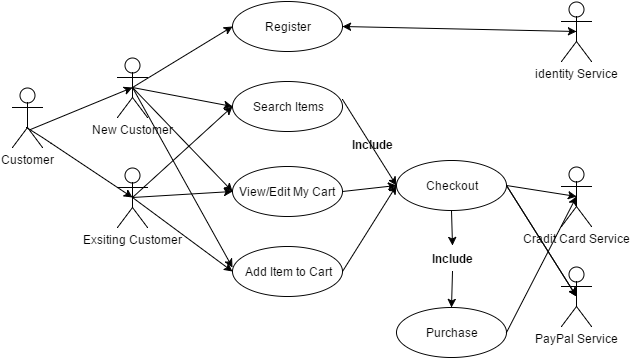

The diagram above was exported from draw.io. Its source (the exported page's mxGraphModel, read from the mxfile embedded in the PNG):
<mxGraphModel dx="1430" dy="780" grid="1" gridSize="10" guides="1" tooltips="1" connect="1" arrows="1" fold="1" page="1" pageScale="1" pageWidth="826" pageHeight="1169" background="#ffffff" math="0" shadow="0">
  <root>
    <mxCell id="0" />
    <mxCell id="1" parent="0" />
    <mxCell id="7cadde1ef91f9a80-1" value="Customer" style="shape=umlActor;verticalLabelPosition=bottom;labelBackgroundColor=#ffffff;verticalAlign=top;html=1;" vertex="1" parent="1">
      <mxGeometry x="70" y="300" width="30" height="60" as="geometry" />
    </mxCell>
    <mxCell id="7cadde1ef91f9a80-2" value="New&amp;nbsp;&lt;span&gt;Customer&lt;/span&gt;" style="shape=umlActor;verticalLabelPosition=bottom;labelBackgroundColor=#ffffff;verticalAlign=top;html=1;" vertex="1" parent="1">
      <mxGeometry x="175" y="270" width="30" height="60" as="geometry" />
    </mxCell>
    <mxCell id="7cadde1ef91f9a80-4" value="&lt;span&gt;Exsiting Customer&lt;/span&gt;" style="shape=umlActor;verticalLabelPosition=bottom;labelBackgroundColor=#ffffff;verticalAlign=top;html=1;" vertex="1" parent="1">
      <mxGeometry x="175" y="380" width="30" height="60" as="geometry" />
    </mxCell>
    <mxCell id="7cadde1ef91f9a80-5" value="" style="endArrow=classic;html=1;entryX=0.5;entryY=0.5;entryPerimeter=0;exitX=0.6;exitY=0.7;exitPerimeter=0;" edge="1" parent="1" source="7cadde1ef91f9a80-1" target="7cadde1ef91f9a80-2">
      <mxGeometry width="50" height="50" relative="1" as="geometry">
        <mxPoint x="140" y="330" as="sourcePoint" />
        <mxPoint x="170" y="310" as="targetPoint" />
      </mxGeometry>
    </mxCell>
    <mxCell id="7cadde1ef91f9a80-6" value="" style="endArrow=classic;html=1;entryX=0.5;entryY=0.5;entryPerimeter=0;exitX=0.467;exitY=0.667;exitPerimeter=0;" edge="1" parent="1" source="7cadde1ef91f9a80-1" target="7cadde1ef91f9a80-4">
      <mxGeometry width="50" height="50" relative="1" as="geometry">
        <mxPoint x="90" y="330" as="sourcePoint" />
        <mxPoint x="260" y="330" as="targetPoint" />
        <Array as="points">
          <mxPoint x="100" y="350" />
        </Array>
      </mxGeometry>
    </mxCell>
    <mxCell id="7cadde1ef91f9a80-8" value="Register" style="ellipse;whiteSpace=wrap;html=1;" vertex="1" parent="1">
      <mxGeometry x="290" y="214" width="110" height="50" as="geometry" />
    </mxCell>
    <mxCell id="7cadde1ef91f9a80-9" value="Search Items" style="ellipse;whiteSpace=wrap;html=1;" vertex="1" parent="1">
      <mxGeometry x="290" y="294" width="110" height="50" as="geometry" />
    </mxCell>
    <mxCell id="7cadde1ef91f9a80-10" value="View/Edit My Cart" style="ellipse;whiteSpace=wrap;html=1;" vertex="1" parent="1">
      <mxGeometry x="290" y="379" width="110" height="50" as="geometry" />
    </mxCell>
    <mxCell id="7cadde1ef91f9a80-11" value="Add Item to Cart" style="ellipse;whiteSpace=wrap;html=1;" vertex="1" parent="1">
      <mxGeometry x="290" y="459" width="110" height="50" as="geometry" />
    </mxCell>
    <mxCell id="7cadde1ef91f9a80-13" value="&lt;span&gt;Checkout&lt;/span&gt;" style="ellipse;whiteSpace=wrap;html=1;" vertex="1" parent="1">
      <mxGeometry x="454" y="373" width="110" height="50" as="geometry" />
    </mxCell>
    <mxCell id="7cadde1ef91f9a80-14" value="Purchase" style="ellipse;whiteSpace=wrap;html=1;" vertex="1" parent="1">
      <mxGeometry x="454" y="520" width="110" height="50" as="geometry" />
    </mxCell>
    <mxCell id="7cadde1ef91f9a80-15" value="Cradit Card Service" style="shape=umlActor;verticalLabelPosition=bottom;labelBackgroundColor=#ffffff;verticalAlign=top;html=1;" vertex="1" parent="1">
      <mxGeometry x="619" y="379" width="30" height="60" as="geometry" />
    </mxCell>
    <mxCell id="7cadde1ef91f9a80-16" value="identity Service" style="shape=umlActor;verticalLabelPosition=bottom;labelBackgroundColor=#ffffff;verticalAlign=top;html=1;" vertex="1" parent="1">
      <mxGeometry x="619" y="214" width="30" height="60" as="geometry" />
    </mxCell>
    <mxCell id="7cadde1ef91f9a80-17" value="PayPal Service" style="shape=umlActor;verticalLabelPosition=bottom;labelBackgroundColor=#ffffff;verticalAlign=top;html=1;" vertex="1" parent="1">
      <mxGeometry x="619" y="479" width="30" height="60" as="geometry" />
    </mxCell>
    <mxCell id="7cadde1ef91f9a80-19" value="" style="endArrow=classic;html=1;exitX=0.5;exitY=0.5;exitPerimeter=0;entryX=0;entryY=0.5;" edge="1" parent="1" source="7cadde1ef91f9a80-2" target="7cadde1ef91f9a80-8">
      <mxGeometry width="50" height="50" relative="1" as="geometry">
        <mxPoint x="210" y="320" as="sourcePoint" />
        <mxPoint x="280" y="260" as="targetPoint" />
      </mxGeometry>
    </mxCell>
    <mxCell id="7cadde1ef91f9a80-21" value="" style="endArrow=classic;html=1;exitX=1;exitY=0.5;entryX=0.5;entryY=0.5;entryPerimeter=0;" edge="1" parent="1" source="7cadde1ef91f9a80-13" target="7cadde1ef91f9a80-15">
      <mxGeometry width="50" height="50" relative="1" as="geometry">
        <mxPoint x="630" y="370" as="sourcePoint" />
        <mxPoint x="680" y="320" as="targetPoint" />
      </mxGeometry>
    </mxCell>
    <mxCell id="7cadde1ef91f9a80-22" value="" style="endArrow=classic;html=1;exitX=1;exitY=0.5;entryX=0.5;entryY=0.5;entryPerimeter=0;" edge="1" parent="1" source="7cadde1ef91f9a80-13" target="7cadde1ef91f9a80-17">
      <mxGeometry width="50" height="50" relative="1" as="geometry">
        <mxPoint x="530" y="550" as="sourcePoint" />
        <mxPoint x="580" y="500" as="targetPoint" />
      </mxGeometry>
    </mxCell>
    <mxCell id="7cadde1ef91f9a80-23" value="" style="endArrow=classic;html=1;exitX=1;exitY=0.5;entryX=0.5;entryY=0.5;entryPerimeter=0;" edge="1" parent="1" source="7cadde1ef91f9a80-14" target="7cadde1ef91f9a80-15">
      <mxGeometry width="50" height="50" relative="1" as="geometry">
        <mxPoint x="570" y="530" as="sourcePoint" />
        <mxPoint x="620" y="480" as="targetPoint" />
      </mxGeometry>
    </mxCell>
    <mxCell id="7cadde1ef91f9a80-24" value="" style="endArrow=classic;html=1;entryX=0.5;entryY=0.5;entryPerimeter=0;exitX=1;exitY=0.5;" edge="1" parent="1" source="7cadde1ef91f9a80-13" target="7cadde1ef91f9a80-17">
      <mxGeometry width="50" height="50" relative="1" as="geometry">
        <mxPoint x="590" y="410" as="sourcePoint" />
        <mxPoint x="570" y="550" as="targetPoint" />
      </mxGeometry>
    </mxCell>
    <mxCell id="7cadde1ef91f9a80-25" value="" style="endArrow=classic;html=1;exitX=1;exitY=0.5;entryX=0;entryY=0.5;" edge="1" parent="1" source="7cadde1ef91f9a80-11" target="7cadde1ef91f9a80-13">
      <mxGeometry width="50" height="50" relative="1" as="geometry">
        <mxPoint x="470" y="600" as="sourcePoint" />
        <mxPoint x="520" y="550" as="targetPoint" />
      </mxGeometry>
    </mxCell>
    <mxCell id="7cadde1ef91f9a80-26" value="" style="endArrow=classic;html=1;exitX=1;exitY=0.5;entryX=0;entryY=0.5;" edge="1" parent="1" source="7cadde1ef91f9a80-10" target="7cadde1ef91f9a80-13">
      <mxGeometry width="50" height="50" relative="1" as="geometry">
        <mxPoint x="410" y="370" as="sourcePoint" />
        <mxPoint x="490" y="330" as="targetPoint" />
      </mxGeometry>
    </mxCell>
    <mxCell id="7cadde1ef91f9a80-27" value="" style="endArrow=classic;html=1;exitX=1;exitY=0.36;exitPerimeter=0;entryX=0;entryY=0.5;" edge="1" parent="1" source="7cadde1ef91f9a80-9" target="7cadde1ef91f9a80-13">
      <mxGeometry width="50" height="50" relative="1" as="geometry">
        <mxPoint x="440" y="320" as="sourcePoint" />
        <mxPoint x="490" y="270" as="targetPoint" />
      </mxGeometry>
    </mxCell>
    <mxCell id="7cadde1ef91f9a80-28" value="" style="endArrow=classic;startArrow=classic;html=1;exitX=1;exitY=0.5;entryX=0.5;entryY=0.5;entryPerimeter=0;" edge="1" parent="1" source="7cadde1ef91f9a80-8" target="7cadde1ef91f9a80-16">
      <mxGeometry width="50" height="50" relative="1" as="geometry">
        <mxPoint x="470" y="260" as="sourcePoint" />
        <mxPoint x="520" y="210" as="targetPoint" />
      </mxGeometry>
    </mxCell>
    <mxCell id="7cadde1ef91f9a80-29" value="" style="endArrow=classic;html=1;exitX=0.5;exitY=0.5;exitPerimeter=0;entryX=0;entryY=0.5;" edge="1" parent="1" source="7cadde1ef91f9a80-4" target="7cadde1ef91f9a80-11">
      <mxGeometry width="50" height="50" relative="1" as="geometry">
        <mxPoint x="280" y="650" as="sourcePoint" />
        <mxPoint x="330" y="600" as="targetPoint" />
      </mxGeometry>
    </mxCell>
    <mxCell id="7cadde1ef91f9a80-30" value="" style="endArrow=classic;html=1;exitX=0.5;exitY=0.5;exitPerimeter=0;entryX=0;entryY=0.5;" edge="1" parent="1" source="7cadde1ef91f9a80-4" target="7cadde1ef91f9a80-10">
      <mxGeometry width="50" height="50" relative="1" as="geometry">
        <mxPoint x="190" y="620" as="sourcePoint" />
        <mxPoint x="240" y="570" as="targetPoint" />
      </mxGeometry>
    </mxCell>
    <mxCell id="7cadde1ef91f9a80-31" value="" style="endArrow=classic;html=1;exitX=0.5;exitY=0.5;exitPerimeter=0;entryX=0;entryY=0.5;" edge="1" parent="1" source="7cadde1ef91f9a80-4" target="7cadde1ef91f9a80-9">
      <mxGeometry width="50" height="50" relative="1" as="geometry">
        <mxPoint x="250" y="380" as="sourcePoint" />
        <mxPoint x="300" y="330" as="targetPoint" />
      </mxGeometry>
    </mxCell>
    <mxCell id="7cadde1ef91f9a80-32" value="" style="endArrow=classic;html=1;entryX=0;entryY=0.5;" edge="1" parent="1" target="7cadde1ef91f9a80-9">
      <mxGeometry width="50" height="50" relative="1" as="geometry">
        <mxPoint x="190" y="300" as="sourcePoint" />
        <mxPoint x="310" y="270" as="targetPoint" />
      </mxGeometry>
    </mxCell>
    <mxCell id="7cadde1ef91f9a80-33" value="" style="endArrow=classic;html=1;entryX=0;entryY=0.5;" edge="1" parent="1" target="7cadde1ef91f9a80-10">
      <mxGeometry width="50" height="50" relative="1" as="geometry">
        <mxPoint x="190" y="300" as="sourcePoint" />
        <mxPoint x="320" y="340" as="targetPoint" />
      </mxGeometry>
    </mxCell>
    <mxCell id="7cadde1ef91f9a80-34" value="" style="endArrow=classic;html=1;" edge="1" parent="1">
      <mxGeometry width="50" height="50" relative="1" as="geometry">
        <mxPoint x="190" y="300" as="sourcePoint" />
        <mxPoint x="290" y="480" as="targetPoint" />
      </mxGeometry>
    </mxCell>
    <mxCell id="7cadde1ef91f9a80-35" value="" style="endArrow=classic;html=1;exitX=0.5;exitY=1;entryX=0.5;entryY=0;" edge="1" parent="1" source="7cadde1ef91f9a80-36" target="7cadde1ef91f9a80-14">
      <mxGeometry width="50" height="50" relative="1" as="geometry">
        <mxPoint x="430" y="660" as="sourcePoint" />
        <mxPoint x="480" y="610" as="targetPoint" />
      </mxGeometry>
    </mxCell>
    <mxCell id="7cadde1ef91f9a80-36" value="Include" style="text;html=1;align=center;fontStyle=1;verticalAlign=middle;spacingLeft=3;spacingRight=3;strokeColor=none;rotatable=0;points=[[0,0.5],[1,0.5]];portConstraint=eastwest;" vertex="1" parent="1">
      <mxGeometry x="470" y="458" width="80" height="26" as="geometry" />
    </mxCell>
    <mxCell id="7cadde1ef91f9a80-37" value="" style="endArrow=classic;html=1;exitX=0.5;exitY=1;entryX=0.5;entryY=0;" edge="1" parent="1" source="7cadde1ef91f9a80-13" target="7cadde1ef91f9a80-36">
      <mxGeometry width="50" height="50" relative="1" as="geometry">
        <mxPoint x="509" y="423" as="sourcePoint" />
        <mxPoint x="509" y="520" as="targetPoint" />
      </mxGeometry>
    </mxCell>
    <mxCell id="7cadde1ef91f9a80-38" value="Include" style="text;html=1;align=center;fontStyle=1;verticalAlign=middle;spacingLeft=3;spacingRight=3;strokeColor=none;rotatable=0;points=[[0,0.5],[1,0.5]];portConstraint=eastwest;" vertex="1" parent="1">
      <mxGeometry x="390" y="344" width="80" height="26" as="geometry" />
    </mxCell>
  </root>
</mxGraphModel>